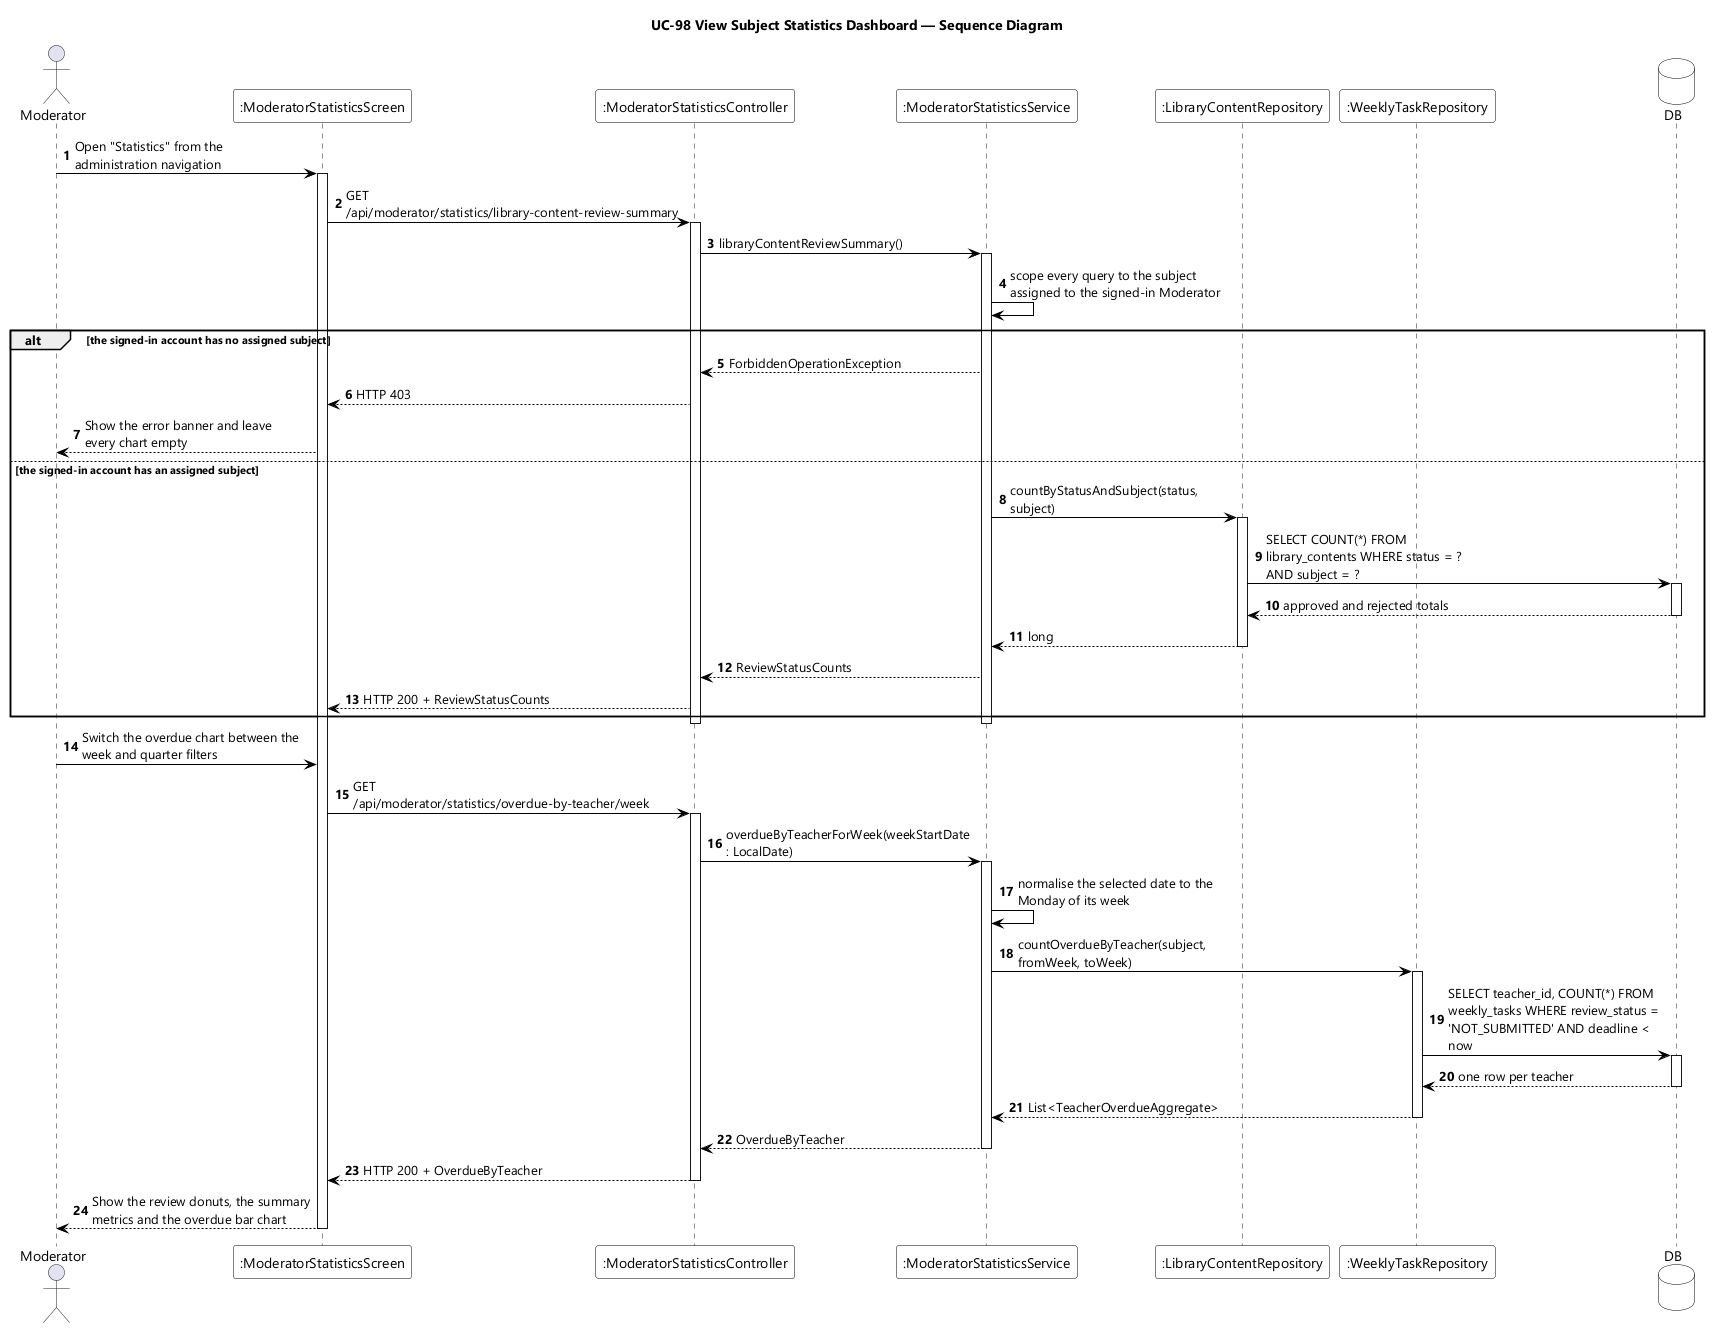

The diagram above was rendered by PlantUML. Its source (embedded in the PNG):
@startuml UC-98 View Subject Statistics Dashboard - Sequence Diagram
skinparamlocked dpi 96
skinparam defaultFontName "Segoe UI"
skinparam shadowing false
skinparam ParticipantBackgroundColor #FFFFFF
skinparam ParticipantBorderColor #000000
skinparam DatabaseBackgroundColor #FFFFFF
skinparam DatabaseBorderColor #000000
skinparam ArrowColor #000000
skinparam sequenceMessageAlign left
skinparam maxMessageSize 220
title UC-98 View Subject Statistics Dashboard — Sequence Diagram

actor Moderator
participant ":ModeratorStatisticsScreen" as UI
participant ":ModeratorStatisticsController" as CTL
participant ":ModeratorStatisticsService" as SVC
participant ":LibraryContentRepository" as HUB
participant ":WeeklyTaskRepository" as TASKS
database DB

autonumber
Moderator -> UI : Open "Statistics" from the administration navigation
activate UI
UI -> CTL : GET /api/moderator/statistics/library-content-review-summary
activate CTL
CTL -> SVC : libraryContentReviewSummary()
activate SVC
SVC -> SVC : scope every query to the subject assigned to the signed-in Moderator

alt the signed-in account has no assigned subject
  SVC --> CTL : ForbiddenOperationException
  CTL --> UI : HTTP 403
  UI --> Moderator : Show the error banner and leave every chart empty
else the signed-in account has an assigned subject
  SVC -> HUB : countByStatusAndSubject(status, subject)
  activate HUB
  HUB -> DB : SELECT COUNT(*) FROM library_contents WHERE status = ? AND subject = ?
  activate DB
  DB --> HUB : approved and rejected totals
  deactivate DB
  HUB --> SVC : long
  deactivate HUB
  SVC --> CTL : ReviewStatusCounts
  CTL --> UI : HTTP 200 + ReviewStatusCounts
end
deactivate SVC
deactivate CTL

Moderator -> UI : Switch the overdue chart between the week and quarter filters
UI -> CTL : GET /api/moderator/statistics/overdue-by-teacher/week
activate CTL
CTL -> SVC : overdueByTeacherForWeek(weekStartDate : LocalDate)
activate SVC
SVC -> SVC : normalise the selected date to the Monday of its week
SVC -> TASKS : countOverdueByTeacher(subject, fromWeek, toWeek)
activate TASKS
TASKS -> DB : SELECT teacher_id, COUNT(*) FROM weekly_tasks WHERE review_status = 'NOT_SUBMITTED' AND deadline < now
activate DB
DB --> TASKS : one row per teacher
deactivate DB
TASKS --> SVC : List<TeacherOverdueAggregate>
deactivate TASKS
SVC --> CTL : OverdueByTeacher
deactivate SVC
CTL --> UI : HTTP 200 + OverdueByTeacher
deactivate CTL
UI --> Moderator : Show the review donuts, the summary metrics and the overdue bar chart
deactivate UI
@enduml